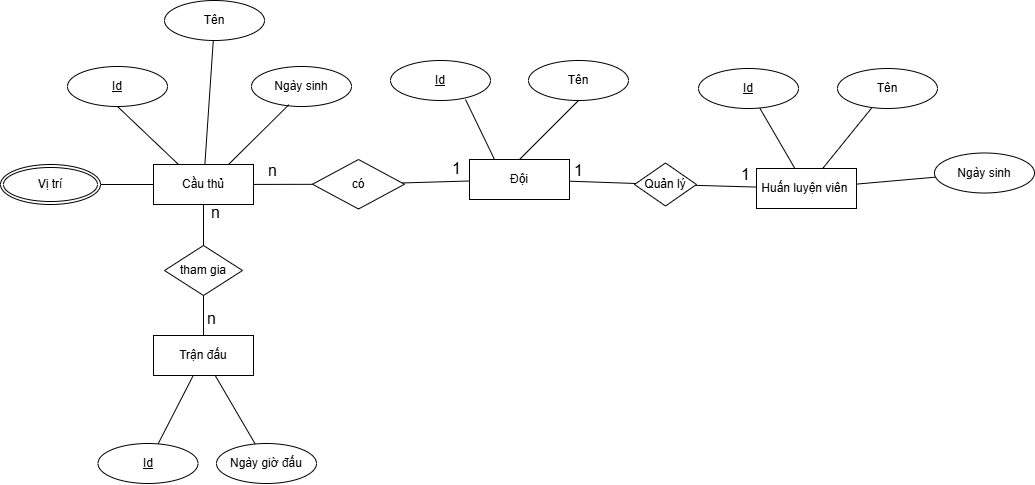

The diagram above was exported from draw.io. Its source (the exported page's mxGraphModel, read from the mxfile embedded in the PNG):
<mxGraphModel dx="1710" dy="748" grid="0" gridSize="10" guides="1" tooltips="1" connect="1" arrows="1" fold="1" page="0" pageScale="1" pageWidth="827" pageHeight="1169" math="0" shadow="0">
  <root>
    <mxCell id="0" />
    <mxCell id="1" parent="0" />
    <mxCell id="-z2eknp9t9cd8mxbrrvk-16" value="" style="edgeStyle=none;curved=1;rounded=0;orthogonalLoop=1;jettySize=auto;html=1;fontSize=12;startSize=8;endSize=8;endArrow=none;endFill=0;" edge="1" parent="1" source="-z2eknp9t9cd8mxbrrvk-1" target="-z2eknp9t9cd8mxbrrvk-13">
      <mxGeometry relative="1" as="geometry" />
    </mxCell>
    <mxCell id="-z2eknp9t9cd8mxbrrvk-1" value="Cầu thủ" style="whiteSpace=wrap;html=1;align=center;" vertex="1" parent="1">
      <mxGeometry x="150" y="180" width="100" height="40" as="geometry" />
    </mxCell>
    <mxCell id="-z2eknp9t9cd8mxbrrvk-25" value="" style="edgeStyle=none;curved=1;rounded=0;orthogonalLoop=1;jettySize=auto;html=1;fontSize=12;startSize=8;endSize=8;endArrow=none;endFill=0;" edge="1" parent="1" source="-z2eknp9t9cd8mxbrrvk-2" target="-z2eknp9t9cd8mxbrrvk-10">
      <mxGeometry relative="1" as="geometry" />
    </mxCell>
    <mxCell id="-z2eknp9t9cd8mxbrrvk-27" value="" style="edgeStyle=none;curved=1;rounded=0;orthogonalLoop=1;jettySize=auto;html=1;fontSize=12;startSize=8;endSize=8;endArrow=none;endFill=0;" edge="1" parent="1" source="-z2eknp9t9cd8mxbrrvk-2" target="-z2eknp9t9cd8mxbrrvk-26">
      <mxGeometry relative="1" as="geometry" />
    </mxCell>
    <mxCell id="-z2eknp9t9cd8mxbrrvk-30" value="" style="edgeStyle=none;curved=1;rounded=0;orthogonalLoop=1;jettySize=auto;html=1;fontSize=12;startSize=8;endSize=8;endArrow=none;endFill=0;" edge="1" parent="1" source="-z2eknp9t9cd8mxbrrvk-2" target="-z2eknp9t9cd8mxbrrvk-28">
      <mxGeometry relative="1" as="geometry" />
    </mxCell>
    <mxCell id="1u3LsZ15LWO7Cx4_D_OM-2" value="" style="edgeStyle=none;curved=1;rounded=0;orthogonalLoop=1;jettySize=auto;html=1;fontSize=12;startSize=8;endSize=8;endArrow=none;endFill=0;" edge="1" parent="1" source="-z2eknp9t9cd8mxbrrvk-2" target="1u3LsZ15LWO7Cx4_D_OM-1">
      <mxGeometry relative="1" as="geometry" />
    </mxCell>
    <mxCell id="-z2eknp9t9cd8mxbrrvk-2" value="Huấn luyện viên&amp;nbsp;" style="whiteSpace=wrap;html=1;align=center;" vertex="1" parent="1">
      <mxGeometry x="753" y="184" width="100" height="40" as="geometry" />
    </mxCell>
    <mxCell id="-z2eknp9t9cd8mxbrrvk-29" value="" style="edgeStyle=none;curved=1;rounded=0;orthogonalLoop=1;jettySize=auto;html=1;fontSize=12;startSize=8;endSize=8;endArrow=none;endFill=0;" edge="1" parent="1" source="-z2eknp9t9cd8mxbrrvk-3" target="-z2eknp9t9cd8mxbrrvk-28">
      <mxGeometry relative="1" as="geometry" />
    </mxCell>
    <mxCell id="-z2eknp9t9cd8mxbrrvk-3" value="Đội" style="whiteSpace=wrap;html=1;align=center;" vertex="1" parent="1">
      <mxGeometry x="466" y="175" width="100" height="40" as="geometry" />
    </mxCell>
    <mxCell id="-z2eknp9t9cd8mxbrrvk-49" value="" style="edgeStyle=none;curved=1;rounded=0;orthogonalLoop=1;jettySize=auto;html=1;fontSize=12;startSize=8;endSize=8;endArrow=none;endFill=0;" edge="1" parent="1" source="-z2eknp9t9cd8mxbrrvk-5" target="-z2eknp9t9cd8mxbrrvk-48">
      <mxGeometry relative="1" as="geometry" />
    </mxCell>
    <mxCell id="-z2eknp9t9cd8mxbrrvk-50" value="" style="edgeStyle=none;curved=1;rounded=0;orthogonalLoop=1;jettySize=auto;html=1;fontSize=12;startSize=8;endSize=8;endArrow=none;endFill=0;" edge="1" parent="1" source="-z2eknp9t9cd8mxbrrvk-5" target="-z2eknp9t9cd8mxbrrvk-11">
      <mxGeometry relative="1" as="geometry" />
    </mxCell>
    <mxCell id="-z2eknp9t9cd8mxbrrvk-5" value="Trận đấu" style="whiteSpace=wrap;html=1;align=center;" vertex="1" parent="1">
      <mxGeometry x="150" y="351" width="100" height="40" as="geometry" />
    </mxCell>
    <mxCell id="-z2eknp9t9cd8mxbrrvk-6" value="Id" style="ellipse;whiteSpace=wrap;html=1;align=center;fontStyle=4;" vertex="1" parent="1">
      <mxGeometry x="64" y="82" width="100" height="40" as="geometry" />
    </mxCell>
    <mxCell id="-z2eknp9t9cd8mxbrrvk-10" value="Id" style="ellipse;whiteSpace=wrap;html=1;align=center;fontStyle=4;" vertex="1" parent="1">
      <mxGeometry x="695" y="84" width="100" height="40" as="geometry" />
    </mxCell>
    <mxCell id="-z2eknp9t9cd8mxbrrvk-11" value="Id" style="ellipse;whiteSpace=wrap;html=1;align=center;fontStyle=4;" vertex="1" parent="1">
      <mxGeometry x="94.5" y="459" width="100" height="40" as="geometry" />
    </mxCell>
    <mxCell id="-z2eknp9t9cd8mxbrrvk-13" value="Tên" style="ellipse;whiteSpace=wrap;html=1;align=center;" vertex="1" parent="1">
      <mxGeometry x="161" y="16" width="100" height="40" as="geometry" />
    </mxCell>
    <mxCell id="-z2eknp9t9cd8mxbrrvk-15" value="Ngày sinh" style="ellipse;whiteSpace=wrap;html=1;align=center;" vertex="1" parent="1">
      <mxGeometry x="248" y="82" width="100" height="40" as="geometry" />
    </mxCell>
    <mxCell id="-z2eknp9t9cd8mxbrrvk-17" value="" style="endArrow=none;html=1;rounded=0;fontSize=12;startSize=8;endSize=8;curved=1;exitX=0.75;exitY=0;exitDx=0;exitDy=0;entryX=0.373;entryY=0.958;entryDx=0;entryDy=0;entryPerimeter=0;" edge="1" parent="1" source="-z2eknp9t9cd8mxbrrvk-1" target="-z2eknp9t9cd8mxbrrvk-15">
      <mxGeometry relative="1" as="geometry">
        <mxPoint x="322" y="151" as="sourcePoint" />
        <mxPoint x="482" y="151" as="targetPoint" />
      </mxGeometry>
    </mxCell>
    <mxCell id="-z2eknp9t9cd8mxbrrvk-18" value="" style="endArrow=none;html=1;rounded=0;fontSize=12;startSize=8;endSize=8;curved=1;exitX=0.25;exitY=0;exitDx=0;exitDy=0;entryX=0.5;entryY=1;entryDx=0;entryDy=0;" edge="1" parent="1" source="-z2eknp9t9cd8mxbrrvk-1" target="-z2eknp9t9cd8mxbrrvk-6">
      <mxGeometry relative="1" as="geometry">
        <mxPoint x="322" y="151" as="sourcePoint" />
        <mxPoint x="482" y="151" as="targetPoint" />
      </mxGeometry>
    </mxCell>
    <mxCell id="-z2eknp9t9cd8mxbrrvk-19" value="Id" style="ellipse;whiteSpace=wrap;html=1;align=center;fontStyle=4;" vertex="1" parent="1">
      <mxGeometry x="387" y="76" width="100" height="40" as="geometry" />
    </mxCell>
    <mxCell id="-z2eknp9t9cd8mxbrrvk-20" value="Tên" style="ellipse;whiteSpace=wrap;html=1;align=center;" vertex="1" parent="1">
      <mxGeometry x="525" y="76" width="100" height="40" as="geometry" />
    </mxCell>
    <mxCell id="-z2eknp9t9cd8mxbrrvk-23" value="" style="endArrow=none;html=1;rounded=0;fontSize=12;startSize=8;endSize=8;curved=1;entryX=0.5;entryY=0;entryDx=0;entryDy=0;exitX=0.5;exitY=1;exitDx=0;exitDy=0;" edge="1" parent="1" source="-z2eknp9t9cd8mxbrrvk-20" target="-z2eknp9t9cd8mxbrrvk-3">
      <mxGeometry relative="1" as="geometry">
        <mxPoint x="460" y="50" as="sourcePoint" />
        <mxPoint x="620" y="50" as="targetPoint" />
      </mxGeometry>
    </mxCell>
    <mxCell id="-z2eknp9t9cd8mxbrrvk-24" value="" style="endArrow=none;html=1;rounded=0;fontSize=12;startSize=8;endSize=8;curved=1;entryX=0.25;entryY=0;entryDx=0;entryDy=0;exitX=0.75;exitY=0.975;exitDx=0;exitDy=0;exitPerimeter=0;" edge="1" parent="1" source="-z2eknp9t9cd8mxbrrvk-19" target="-z2eknp9t9cd8mxbrrvk-3">
      <mxGeometry relative="1" as="geometry">
        <mxPoint x="460" y="50" as="sourcePoint" />
        <mxPoint x="620" y="50" as="targetPoint" />
      </mxGeometry>
    </mxCell>
    <mxCell id="-z2eknp9t9cd8mxbrrvk-26" value="Tên" style="ellipse;whiteSpace=wrap;html=1;align=center;" vertex="1" parent="1">
      <mxGeometry x="834" y="84" width="100" height="40" as="geometry" />
    </mxCell>
    <mxCell id="-z2eknp9t9cd8mxbrrvk-28" value="Quản lý" style="shape=rhombus;perimeter=rhombusPerimeter;whiteSpace=wrap;html=1;align=center;" vertex="1" parent="1">
      <mxGeometry x="631" y="178.5" width="62" height="43" as="geometry" />
    </mxCell>
    <mxCell id="-z2eknp9t9cd8mxbrrvk-31" value="1" style="text;html=1;align=center;verticalAlign=middle;resizable=0;points=[];autosize=1;strokeColor=none;fillColor=none;fontSize=16;" vertex="1" parent="1">
      <mxGeometry x="561.5" y="170.5" width="27" height="31" as="geometry" />
    </mxCell>
    <mxCell id="-z2eknp9t9cd8mxbrrvk-32" value="1" style="text;html=1;align=center;verticalAlign=middle;resizable=0;points=[];autosize=1;strokeColor=none;fillColor=none;fontSize=16;" vertex="1" parent="1">
      <mxGeometry x="729" y="175" width="27" height="31" as="geometry" />
    </mxCell>
    <mxCell id="-z2eknp9t9cd8mxbrrvk-34" value="" style="edgeStyle=none;curved=1;rounded=0;orthogonalLoop=1;jettySize=auto;html=1;fontSize=12;startSize=8;endSize=8;endArrow=none;endFill=0;" edge="1" parent="1" source="-z2eknp9t9cd8mxbrrvk-33" target="-z2eknp9t9cd8mxbrrvk-1">
      <mxGeometry relative="1" as="geometry" />
    </mxCell>
    <mxCell id="-z2eknp9t9cd8mxbrrvk-33" value="Vị trí" style="ellipse;shape=doubleEllipse;margin=3;whiteSpace=wrap;html=1;align=center;" vertex="1" parent="1">
      <mxGeometry x="-3" y="180" width="100" height="40" as="geometry" />
    </mxCell>
    <mxCell id="-z2eknp9t9cd8mxbrrvk-36" value="" style="edgeStyle=none;curved=1;rounded=0;orthogonalLoop=1;jettySize=auto;html=1;fontSize=12;startSize=8;endSize=8;endArrow=none;endFill=0;" edge="1" parent="1" source="-z2eknp9t9cd8mxbrrvk-35" target="-z2eknp9t9cd8mxbrrvk-3">
      <mxGeometry relative="1" as="geometry" />
    </mxCell>
    <mxCell id="-z2eknp9t9cd8mxbrrvk-37" value="" style="edgeStyle=none;curved=1;rounded=0;orthogonalLoop=1;jettySize=auto;html=1;fontSize=12;startSize=8;endSize=8;endArrow=none;endFill=0;" edge="1" parent="1" source="-z2eknp9t9cd8mxbrrvk-35" target="-z2eknp9t9cd8mxbrrvk-1">
      <mxGeometry relative="1" as="geometry" />
    </mxCell>
    <mxCell id="-z2eknp9t9cd8mxbrrvk-35" value="có" style="shape=rhombus;perimeter=rhombusPerimeter;whiteSpace=wrap;html=1;align=center;" vertex="1" parent="1">
      <mxGeometry x="309" y="175" width="92" height="49.5" as="geometry" />
    </mxCell>
    <mxCell id="-z2eknp9t9cd8mxbrrvk-38" value="1" style="text;html=1;align=center;verticalAlign=middle;resizable=0;points=[];autosize=1;strokeColor=none;fillColor=none;fontSize=16;" vertex="1" parent="1">
      <mxGeometry x="439.5" y="168.5" width="27" height="31" as="geometry" />
    </mxCell>
    <mxCell id="-z2eknp9t9cd8mxbrrvk-40" value="n" style="text;html=1;align=center;verticalAlign=middle;resizable=0;points=[];autosize=1;strokeColor=none;fillColor=none;fontSize=16;" vertex="1" parent="1">
      <mxGeometry x="255" y="170.5" width="27" height="31" as="geometry" />
    </mxCell>
    <mxCell id="-z2eknp9t9cd8mxbrrvk-42" value="tham gia" style="shape=rhombus;perimeter=rhombusPerimeter;whiteSpace=wrap;html=1;align=center;" vertex="1" parent="1">
      <mxGeometry x="161" y="261" width="78" height="50" as="geometry" />
    </mxCell>
    <mxCell id="-z2eknp9t9cd8mxbrrvk-44" value="" style="endArrow=none;html=1;rounded=0;fontSize=12;startSize=8;endSize=8;curved=1;entryX=0.5;entryY=0;entryDx=0;entryDy=0;exitX=0.5;exitY=1;exitDx=0;exitDy=0;" edge="1" parent="1" source="-z2eknp9t9cd8mxbrrvk-1" target="-z2eknp9t9cd8mxbrrvk-42">
      <mxGeometry relative="1" as="geometry">
        <mxPoint x="300" y="185" as="sourcePoint" />
        <mxPoint x="460" y="185" as="targetPoint" />
      </mxGeometry>
    </mxCell>
    <mxCell id="-z2eknp9t9cd8mxbrrvk-45" value="" style="endArrow=none;html=1;rounded=0;fontSize=12;startSize=8;endSize=8;curved=1;entryX=0.5;entryY=0;entryDx=0;entryDy=0;exitX=0.5;exitY=1;exitDx=0;exitDy=0;" edge="1" parent="1" source="-z2eknp9t9cd8mxbrrvk-42" target="-z2eknp9t9cd8mxbrrvk-5">
      <mxGeometry relative="1" as="geometry">
        <mxPoint x="300" y="185" as="sourcePoint" />
        <mxPoint x="460" y="185" as="targetPoint" />
      </mxGeometry>
    </mxCell>
    <mxCell id="-z2eknp9t9cd8mxbrrvk-46" value="n" style="text;html=1;align=center;verticalAlign=middle;resizable=0;points=[];autosize=1;strokeColor=none;fillColor=none;fontSize=16;" vertex="1" parent="1">
      <mxGeometry x="198.5" y="212.5" width="27" height="31" as="geometry" />
    </mxCell>
    <mxCell id="-z2eknp9t9cd8mxbrrvk-47" value="n" style="text;html=1;align=center;verticalAlign=middle;resizable=0;points=[];autosize=1;strokeColor=none;fillColor=none;fontSize=16;" vertex="1" parent="1">
      <mxGeometry x="194.5" y="318.5" width="27" height="31" as="geometry" />
    </mxCell>
    <mxCell id="-z2eknp9t9cd8mxbrrvk-48" value="Ngày giờ đấu" style="ellipse;whiteSpace=wrap;html=1;align=center;" vertex="1" parent="1">
      <mxGeometry x="213" y="459" width="100" height="40" as="geometry" />
    </mxCell>
    <mxCell id="1u3LsZ15LWO7Cx4_D_OM-1" value="Ngày sinh" style="ellipse;whiteSpace=wrap;html=1;align=center;" vertex="1" parent="1">
      <mxGeometry x="931" y="168.5" width="100" height="40" as="geometry" />
    </mxCell>
  </root>
</mxGraphModel>